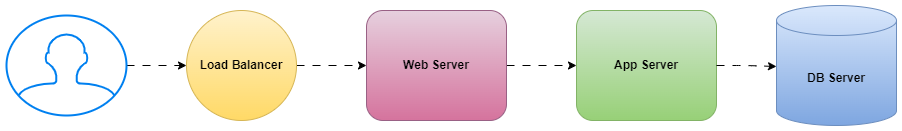

The diagram above was exported from draw.io. Its source (the exported page's mxGraphModel, read from the mxfile embedded in the PNG):
<mxGraphModel dx="2147" dy="482" grid="1" gridSize="10" guides="1" tooltips="1" connect="1" arrows="1" fold="1" page="1" pageScale="1" pageWidth="1169" pageHeight="827" math="0" shadow="0">
  <root>
    <mxCell id="0" />
    <mxCell id="1" parent="0" />
    <mxCell id="i2wMylJpqs6lw6jCaqXf-11" value="&lt;b&gt;App Server&lt;/b&gt;" style="rounded=1;whiteSpace=wrap;html=1;fillColor=#d5e8d4;gradientColor=#97d077;strokeColor=#82b366;" parent="1" vertex="1">
      <mxGeometry x="370" y="120" width="140" height="110" as="geometry" />
    </mxCell>
    <mxCell id="i2wMylJpqs6lw6jCaqXf-12" style="edgeStyle=orthogonalEdgeStyle;rounded=1;orthogonalLoop=1;jettySize=auto;html=1;entryX=0;entryY=0.5;entryDx=0;entryDy=0;entryPerimeter=0;flowAnimation=1;" parent="1" source="i2wMylJpqs6lw6jCaqXf-11" edge="1">
      <mxGeometry relative="1" as="geometry">
        <mxPoint x="570" y="175" as="targetPoint" />
        <Array as="points">
          <mxPoint x="540" y="175" />
          <mxPoint x="540" y="176" />
        </Array>
      </mxGeometry>
    </mxCell>
    <mxCell id="i2wMylJpqs6lw6jCaqXf-13" style="edgeStyle=orthogonalEdgeStyle;rounded=1;orthogonalLoop=1;jettySize=auto;html=1;entryX=0;entryY=0.5;entryDx=0;entryDy=0;flowAnimation=1;" parent="1" source="i2wMylJpqs6lw6jCaqXf-14" target="i2wMylJpqs6lw6jCaqXf-11" edge="1">
      <mxGeometry relative="1" as="geometry" />
    </mxCell>
    <mxCell id="i2wMylJpqs6lw6jCaqXf-14" value="&lt;b&gt;Web Server&lt;/b&gt;" style="rounded=1;whiteSpace=wrap;html=1;fillColor=#e6d0de;gradientColor=#d5739d;strokeColor=#996185;" parent="1" vertex="1">
      <mxGeometry x="160" y="120" width="140" height="110" as="geometry" />
    </mxCell>
    <mxCell id="i2wMylJpqs6lw6jCaqXf-15" style="edgeStyle=orthogonalEdgeStyle;rounded=1;orthogonalLoop=1;jettySize=auto;html=1;entryX=0;entryY=0.5;entryDx=0;entryDy=0;flowAnimation=1;" parent="1" source="i2wMylJpqs6lw6jCaqXf-16" target="i2wMylJpqs6lw6jCaqXf-14" edge="1">
      <mxGeometry relative="1" as="geometry" />
    </mxCell>
    <mxCell id="i2wMylJpqs6lw6jCaqXf-16" value="&lt;b&gt;Load Balancer&lt;/b&gt;" style="ellipse;whiteSpace=wrap;html=1;aspect=fixed;fillColor=#fff2cc;gradientColor=#ffd966;strokeColor=#d6b656;rounded=1;" parent="1" vertex="1">
      <mxGeometry x="-20" y="120" width="110" height="110" as="geometry" />
    </mxCell>
    <mxCell id="i2wMylJpqs6lw6jCaqXf-17" style="edgeStyle=orthogonalEdgeStyle;rounded=1;orthogonalLoop=1;jettySize=auto;html=1;entryX=0;entryY=0.5;entryDx=0;entryDy=0;flowAnimation=1;" parent="1" source="i2wMylJpqs6lw6jCaqXf-18" target="i2wMylJpqs6lw6jCaqXf-16" edge="1">
      <mxGeometry relative="1" as="geometry" />
    </mxCell>
    <mxCell id="i2wMylJpqs6lw6jCaqXf-18" value="" style="html=1;verticalLabelPosition=bottom;align=center;labelBackgroundColor=#ffffff;verticalAlign=top;strokeWidth=2;strokeColor=#0080F0;shadow=0;dashed=0;shape=mxgraph.ios7.icons.user;rounded=1;" parent="1" vertex="1">
      <mxGeometry x="-200" y="125" width="120" height="100" as="geometry" />
    </mxCell>
    <mxCell id="i2wMylJpqs6lw6jCaqXf-23" value="&lt;b&gt;DB Server&lt;/b&gt;" style="shape=cylinder3;whiteSpace=wrap;html=1;boundedLbl=1;backgroundOutline=1;size=15;fillColor=#dae8fc;strokeColor=#6c8ebf;gradientColor=#7ea6e0;rounded=1;" parent="1" vertex="1">
      <mxGeometry x="570" y="115" width="120" height="120" as="geometry" />
    </mxCell>
  </root>
</mxGraphModel>